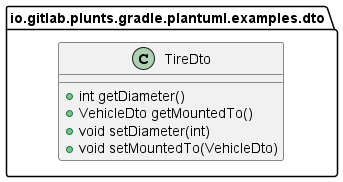

The diagram above was rendered by PlantUML. Its source (embedded in the PNG):
@startuml Render locally
!pragma useIntermediatePackages false

class "TireDto" as io.gitlab.plunts.gradle.plantuml.examples.dto.TireDto {
  +int getDiameter()
  +VehicleDto getMountedTo()
  +void setDiameter(int)
  +void setMountedTo(VehicleDto)
}
@enduml